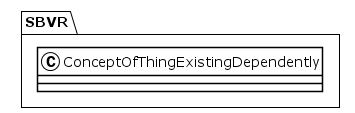

The diagram above was rendered by PlantUML. Its source (embedded in the PNG):
@startuml
!theme plain
package SBVR {
class ConceptOfThingExistingDependently {
}
}
@enduml